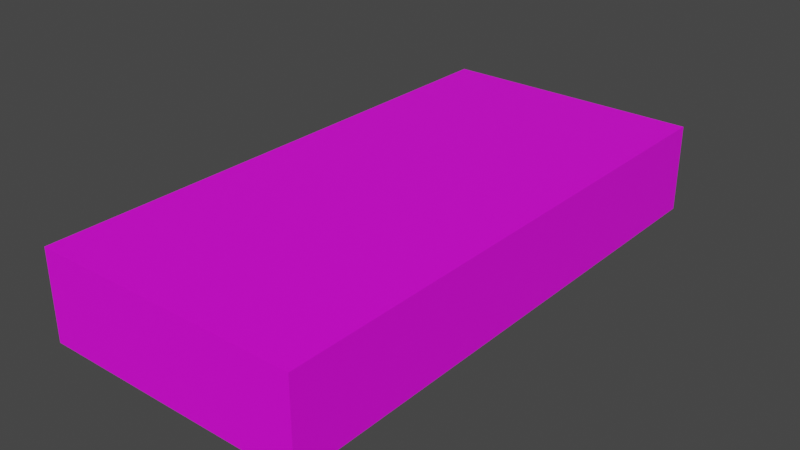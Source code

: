# Source: LampV1.blend  (saved by Blender 3.1.7; exported with 4.5.12 LTS)
import bpy
from mathutils import Matrix  # noqa: F401  (used for matrix-valued properties, if any)

bpy.ops.wm.read_factory_settings(use_empty=True)
scene = bpy.context.scene
scene.name = 'Scene'

# ---- collections
col_collection = bpy.data.collections.new('Collection'); scene.collection.children.link(col_collection)

# ---- images (referenced by path relative to the original .blend; pixels are not part of the script)
import os
ASSET_DIR = os.environ.get("B2B_ASSET_DIR", "")  # directory of the original .blend (textures are referenced by path, not embedded)
HERE = os.path.dirname(os.path.abspath(__file__))  # packed textures are extracted next to this script under _unpacked/

def load_image(name, relpath, width, height, colorspace="sRGB"):
    """Load a texture the original file referenced (path relative to the .blend, or extracted next to this script)."""
    p = next((c for c in (os.path.join(HERE, relpath), os.path.join(ASSET_DIR, relpath)) if relpath and os.path.exists(c)), "")
    if p:
        img = bpy.data.images.load(p, check_existing=True)
        img.name = name
    else:  # same state as the original file: an image datablock whose file is absent (Cycles renders it pink)
        img = bpy.data.images.new(name, width, height)
        img.source = "FILE"
        img.filepath = "//" + (relpath or name)
    img.colorspace_settings.name = colorspace
    return img
img_palette_jpeg = load_image('palette.jpeg', 'palette.jpeg', 1024, 1024, 'sRGB')

# ---- materials (node trees are filled in below, after node groups)
mat_material_001 = bpy.data.materials.new('Material.001')
mat_material_001.use_transparent_shadow = False

# ---- material node trees
mat_material_001.use_nodes = True; mat_material_001.node_tree.nodes.clear()
_N = mat_material_001.node_tree.nodes; _L = mat_material_001.node_tree.links
n0 = _N.new('ShaderNodeBsdfPrincipled'); n0.name = 'Principled BSDF'; n0.location = (10, 300)
n0.distribution = 'GGX'
n0.subsurface_method = 'RANDOM_WALK_SKIN'
n0.inputs[3].default_value = 1.45
n0.inputs[27].default_value = (0.0, 0.0, 0.0, 1.0)
n0.inputs[28].default_value = 1.0
n1 = _N.new('ShaderNodeOutputMaterial'); n1.name = 'Material Output'; n1.location = (300, 300)
n2 = _N.new('ShaderNodeTexImage'); n2.name = 'Image Texture'; n2.location = (-280, 280)
n2.image = img_palette_jpeg
_L.new(n0.outputs[0], n1.inputs[0])
_L.new(n2.outputs[0], n0.inputs[0])
n1.is_active_output = True

# ---- world
world_world = bpy.data.worlds.new('World'); scene.world = world_world
world_world.use_nodes = True; world_world.node_tree.nodes.clear()
_N = world_world.node_tree.nodes; _L = world_world.node_tree.links
n0 = _N.new('ShaderNodeOutputWorld'); n0.name = 'World Output'; n0.location = (300, 300)
n1 = _N.new('ShaderNodeBackground'); n1.name = 'Background'; n1.location = (10, 300)
n1.inputs[0].default_value = (0.05088, 0.05088, 0.05088, 1.0)
_L.new(n1.outputs[0], n0.inputs[0])
n0.is_active_output = True
world_world.color = (0.05088, 0.05088, 0.05088)
world_world.use_sun_shadow = False
world_world.sun_shadow_jitter_overblur = 0.0

# ---- meshes
me_cube_001 = bpy.data.meshes.new('Cube.001')
me_cube_001.from_pydata([(-0.8032, -0.8032, 0.1644), (-1.0, -1.0, 0.8296), (-0.8032, 2.878, 0.1644), (-1.0, 3.075, 0.8296), (0.8032, -0.8032, 0.1644), (1.0, -1.0, 0.8296), (0.8032, 2.878, 0.1644), (1.0, 3.075, 0.8296), (-1.0, 3.075, 0.1644), (-1.0, -1.0, 0.1644), (1.0, 3.075, 0.1644), (1.0, -1.0, 0.1644), (-0.8032, 2.878, 0.4145), (-0.8032, -0.8032, 0.4145), (0.8032, 2.878, 0.4145), (0.8032, -0.8032, 0.4145), (-1.0, 2.26, 0.1644), (-1.0, 1.445, 0.1644), (-1.0, 0.6301, 0.1644), (-1.0, -0.185, 0.1644), (-1.0, -0.185, 0.8296), (-1.0, 0.6301, 0.8296), (-1.0, 1.445, 0.8296), (-1.0, 2.26, 0.8296), (1.0, -0.185, 0.1644), (1.0, 0.6301, 0.1644), (1.0, 1.445, 0.1644), (1.0, 2.26, 0.1644), (1.0, 2.26, 0.8296), (1.0, 1.445, 0.8296), (1.0, 0.6301, 0.8296), (1.0, -0.185, 0.8296), (-0.8032, 2.142, 0.1644), (-0.8032, 1.406, 0.1644), (-0.8032, 0.6695, 0.1644), (-0.8032, -0.06687, 0.1644), (0.8032, -0.06687, 0.1644), (0.8032, 0.6695, 0.1644), (0.8032, 1.406, 0.1644), (0.8032, 2.142, 0.1644), (-0.8032, 2.142, 0.4145), (-0.8032, 1.406, 0.4145), (-0.8032, 0.6695, 0.4145), (-0.8032, -0.06687, 0.4145), (0.8032, -0.06687, 0.4145), (0.8032, 0.6695, 0.4145), (0.8032, 1.406, 0.4145), (0.8032, 2.142, 0.4145), (-0.8032, -0.06687, 0.227), (-0.8032, -0.8032, 0.227), (0.8032, 2.878, 0.227), (-0.8032, 2.878, 0.227), (0.8032, 2.142, 0.227), (0.8032, -0.8032, 0.227), (-0.8032, 2.142, 0.227), (-0.8032, 1.406, 0.227), (-0.8032, 0.6695, 0.227), (0.8032, -0.06687, 0.227), (0.8032, 0.6695, 0.227), (0.8032, 1.406, 0.227)], [], [(16, 23, 3, 8), (8, 3, 7, 10), (24, 31, 5, 11), (11, 5, 1, 9), (2, 6, 14, 12), (31, 20, 1, 5), (35, 0, 9, 19), (6, 2, 8, 10), (39, 6, 10, 27), (0, 4, 11, 9), (40, 12, 51, 54), (36, 4, 15, 44), (32, 2, 12, 40), (4, 0, 13, 15), (0, 35, 43, 13), (35, 34, 42, 43), (34, 33, 41, 42), (33, 32, 40, 41), (6, 39, 47, 14), (39, 38, 46, 47), (38, 37, 45, 46), (37, 36, 44, 45), (41, 46, 59, 55), (40, 47, 46, 41), (12, 14, 50, 51), (42, 45, 44, 43), (4, 36, 24, 11), (36, 37, 25, 24), (37, 38, 26, 25), (38, 39, 27, 26), (2, 32, 16, 8), (32, 33, 17, 16), (33, 34, 18, 17), (34, 35, 19, 18), (7, 3, 23, 28), (28, 23, 22, 29), (29, 22, 21, 30), (30, 21, 20, 31), (10, 7, 28, 27), (27, 28, 29, 26), (26, 29, 30, 25), (25, 30, 31, 24), (9, 1, 20, 19), (19, 20, 21, 18), (18, 21, 22, 17), (17, 22, 23, 16), (48, 57, 53, 49), (51, 50, 52, 54), (55, 59, 58, 56), (14, 47, 52, 50), (44, 15, 53, 57), (45, 42, 56, 58), (15, 13, 49, 53), (43, 44, 57, 48), (13, 43, 48, 49), (42, 41, 55, 56), (47, 40, 54, 52), (46, 45, 58, 59)])
_uv = me_cube_001.uv_layers.new(name='UVMap')
_uv.uv.foreach_set('vector', [-0.02516, 0.03315, -0.02516, 0.03315, -0.02516, 0.03381, -0.02516, 0.03381, -0.02516, 0.03381, -0.02516, 0.03381, -0.02585, 0.03381, -0.02585, 0.03381, -0.02585, 0.03118, -0.02585, 0.03118, -0.02585, 0.03052, -0.02585, 0.03052, -0.02585, 0.03052, -0.02585, 0.03052, -0.02516, 0.03052, -0.02516, 0.03052, -0.02523, 0.03365, -0.02578, 0.03365, -0.02578, 0.03365, -0.02523, 0.03365, -0.02585, 0.03118, -0.02516, 0.03118, -0.02516, 0.03052, -0.02585, 0.03052, -0.02523, 0.03127, -0.02523, 0.03067, -0.02516, 0.03052, -0.02516, 0.03118, -0.02578, 0.03365, -0.02523, 0.03365, -0.02516, 0.03381, -0.02585, 0.03381, -0.02578, 0.03306, -0.02578, 0.03365, -0.02585, 0.03381, -0.02585, 0.03315, -0.02523, 0.03067, -0.02578, 0.03067, -0.02585, 0.03052, -0.02516, 0.03052, 0.4345, 0.372, 0.4345, 0.3015, 0.4345, 0.3015, 0.4345, 0.372, -0.02578, 0.03127, -0.02578, 0.03067, -0.02578, 0.03067, -0.02578, 0.03127, -0.02523, 0.03306, -0.02523, 0.03365, -0.02523, 0.03365, -0.02523, 0.03306, -0.02578, 0.03067, -0.02523, 0.03067, -0.02523, 0.03067, -0.02578, 0.03067, -0.02523, 0.03067, -0.02523, 0.03127, -0.02523, 0.03127, -0.02523, 0.03067, -0.02523, 0.03127, -0.02523, 0.03187, -0.02523, 0.03187, -0.02523, 0.03127, -0.02523, 0.03187, -0.02523, 0.03246, -0.02523, 0.03246, -0.02523, 0.03187, -0.02523, 0.03246, -0.02523, 0.03306, -0.02523, 0.03306, -0.02523, 0.03246, -0.02578, 0.03365, -0.02578, 0.03306, -0.02578, 0.03306, -0.02578, 0.03365, -0.02578, 0.03306, -0.02578, 0.03246, -0.02578, 0.03246, -0.02578, 0.03306, -0.02578, 0.03246, -0.02578, 0.03187, -0.02578, 0.03187, -0.02578, 0.03246, -0.02578, 0.03187, -0.02578, 0.03127, -0.02578, 0.03127, -0.02578, 0.03187, 0.485, 0.8035, 0.4864, 0.8035, 0.4864, 0.8035, 0.485, 0.8035, 0.485, 0.802, 0.4864, 0.802, 0.4864, 0.8035, 0.485, 0.8035, 0.4345, 0.3015, 0.5001, 0.3015, 0.5001, 0.3015, 0.4345, 0.3015, 0.485, 0.805, 0.4864, 0.805, 0.4864, 0.8065, 0.485, 0.8065, -0.02578, 0.03067, -0.02578, 0.03127, -0.02585, 0.03118, -0.02585, 0.03052, -0.02578, 0.03127, -0.02578, 0.03187, -0.02585, 0.03183, -0.02585, 0.03118, -0.02578, 0.03187, -0.02578, 0.03246, -0.02585, 0.03249, -0.02585, 0.03183, -0.02578, 0.03246, -0.02578, 0.03306, -0.02585, 0.03315, -0.02585, 0.03249, -0.02523, 0.03365, -0.02523, 0.03306, -0.02516, 0.03315, -0.02516, 0.03381, -0.02523, 0.03306, -0.02523, 0.03246, -0.02516, 0.03249, -0.02516, 0.03315, -0.02523, 0.03246, -0.02523, 0.03187, -0.02516, 0.03183, -0.02516, 0.03249, -0.02523, 0.03187, -0.02523, 0.03127, -0.02516, 0.03118, -0.02516, 0.03183, -0.02585, 0.03381, -0.02516, 0.03381, -0.02516, 0.03315, -0.02585, 0.03315, -0.02585, 0.03315, -0.02516, 0.03315, -0.02516, 0.03249, -0.02585, 0.03249, -0.02585, 0.03249, -0.02516, 0.03249, -0.02516, 0.03183, -0.02585, 0.03183, -0.02585, 0.03183, -0.02516, 0.03183, -0.02516, 0.03118, -0.02585, 0.03118, -0.02585, 0.03381, -0.02585, 0.03381, -0.02585, 0.03315, -0.02585, 0.03315, -0.02585, 0.03315, -0.02585, 0.03315, -0.02585, 0.03249, -0.02585, 0.03249, -0.02585, 0.03249, -0.02585, 0.03249, -0.02585, 0.03183, -0.02585, 0.03183, -0.02585, 0.03183, -0.02585, 0.03183, -0.02585, 0.03118, -0.02585, 0.03118, -0.02516, 0.03052, -0.02516, 0.03052, -0.02516, 0.03118, -0.02516, 0.03118, -0.02516, 0.03118, -0.02516, 0.03118, -0.02516, 0.03183, -0.02516, 0.03183, -0.02516, 0.03183, -0.02516, 0.03183, -0.02516, 0.03249, -0.02516, 0.03249, -0.02516, 0.03249, -0.02516, 0.03249, -0.02516, 0.03315, -0.02516, 0.03315, 0.485, 0.8065, 0.4864, 0.8065, 0.4864, 0.8079, 0.485, 0.8079, 0.485, 0.8005, 0.4864, 0.8005, 0.4864, 0.802, 0.485, 0.802, 0.485, 0.8035, 0.4864, 0.8035, 0.4864, 0.805, 0.485, 0.805, 0.5001, 0.3015, 0.5001, 0.372, 0.5001, 0.372, 0.5001, 0.3015, 0.5001, 0.5833, 0.5001, 0.6537, 0.5001, 0.6537, 0.5001, 0.5833, 0.4864, 0.805, 0.485, 0.805, 0.485, 0.805, 0.4864, 0.805, 0.5001, 0.6537, 0.4345, 0.6537, 0.4345, 0.6537, 0.5001, 0.6537, 0.485, 0.8065, 0.4864, 0.8065, 0.4864, 0.8065, 0.485, 0.8065, 0.4345, 0.6537, 0.4345, 0.5833, 0.4345, 0.5833, 0.4345, 0.6537, 0.4345, 0.5128, 0.4345, 0.4424, 0.4345, 0.4424, 0.4345, 0.5128, 0.4864, 0.802, 0.485, 0.802, 0.485, 0.802, 0.4864, 0.802, 0.5001, 0.4424, 0.5001, 0.5128, 0.5001, 0.5128, 0.5001, 0.4424])
me_cube_001.materials.append(mat_material_001)
me_cube_001.use_remesh_fix_poles = True
me_cube_001.use_remesh_preserve_attributes = False
me_cube_001.update()

# ---- objects
ob_cube = bpy.data.objects.new('Cube', me_cube_001)

# ---- transforms, parenting, visibility, modifiers, constraints
ob_cube.location = (0.0, 0.0, 0.0)
ob_cube.scale = (1.72, 1.72, 1.72)

# ---- collection membership
col_collection.objects.link(ob_cube)

# ---- scene / render settings (as saved in the file)
scene.frame_start = 1; scene.frame_end = 250; scene.frame_set(1)
scene.render.engine = 'BLENDER_EEVEE_NEXT'
scene.cycles.sampling_pattern = 'TABULATED_SOBOL'
scene.cycles.use_light_tree = False
scene.view_settings.view_transform = 'Filmic'
bpy.context.view_layer.update()

# ---- added for rendering (the .blend has no active camera and no usable light): camera, sun
cam_auto = bpy.data.cameras.new('AutoCamera')
cam_auto.lens = 50.0
cam_auto.sensor_width = 36.0
cam_auto.clip_end = 1000.0
ob_auto_camera = bpy.data.objects.new('AutoCamera', cam_auto)
scene.collection.objects.link(ob_auto_camera)
ob_auto_camera.location = (7.30313, -6.97861, 6.69751)
ob_auto_camera.rotation_euler = (1.09748, -7.21219e-08, 0.694738)
scene.camera = ob_auto_camera
light_auto_sun = bpy.data.lights.new('AutoSun', 'SUN')
light_auto_sun.energy = 3.0
light_auto_sun.angle = 0.0523599
ob_auto_sun = bpy.data.objects.new('AutoSun', light_auto_sun)
scene.collection.objects.link(ob_auto_sun)
ob_auto_sun.rotation_euler = (0.872665, 0.174533, 0.523599)
bpy.context.view_layer.update()
